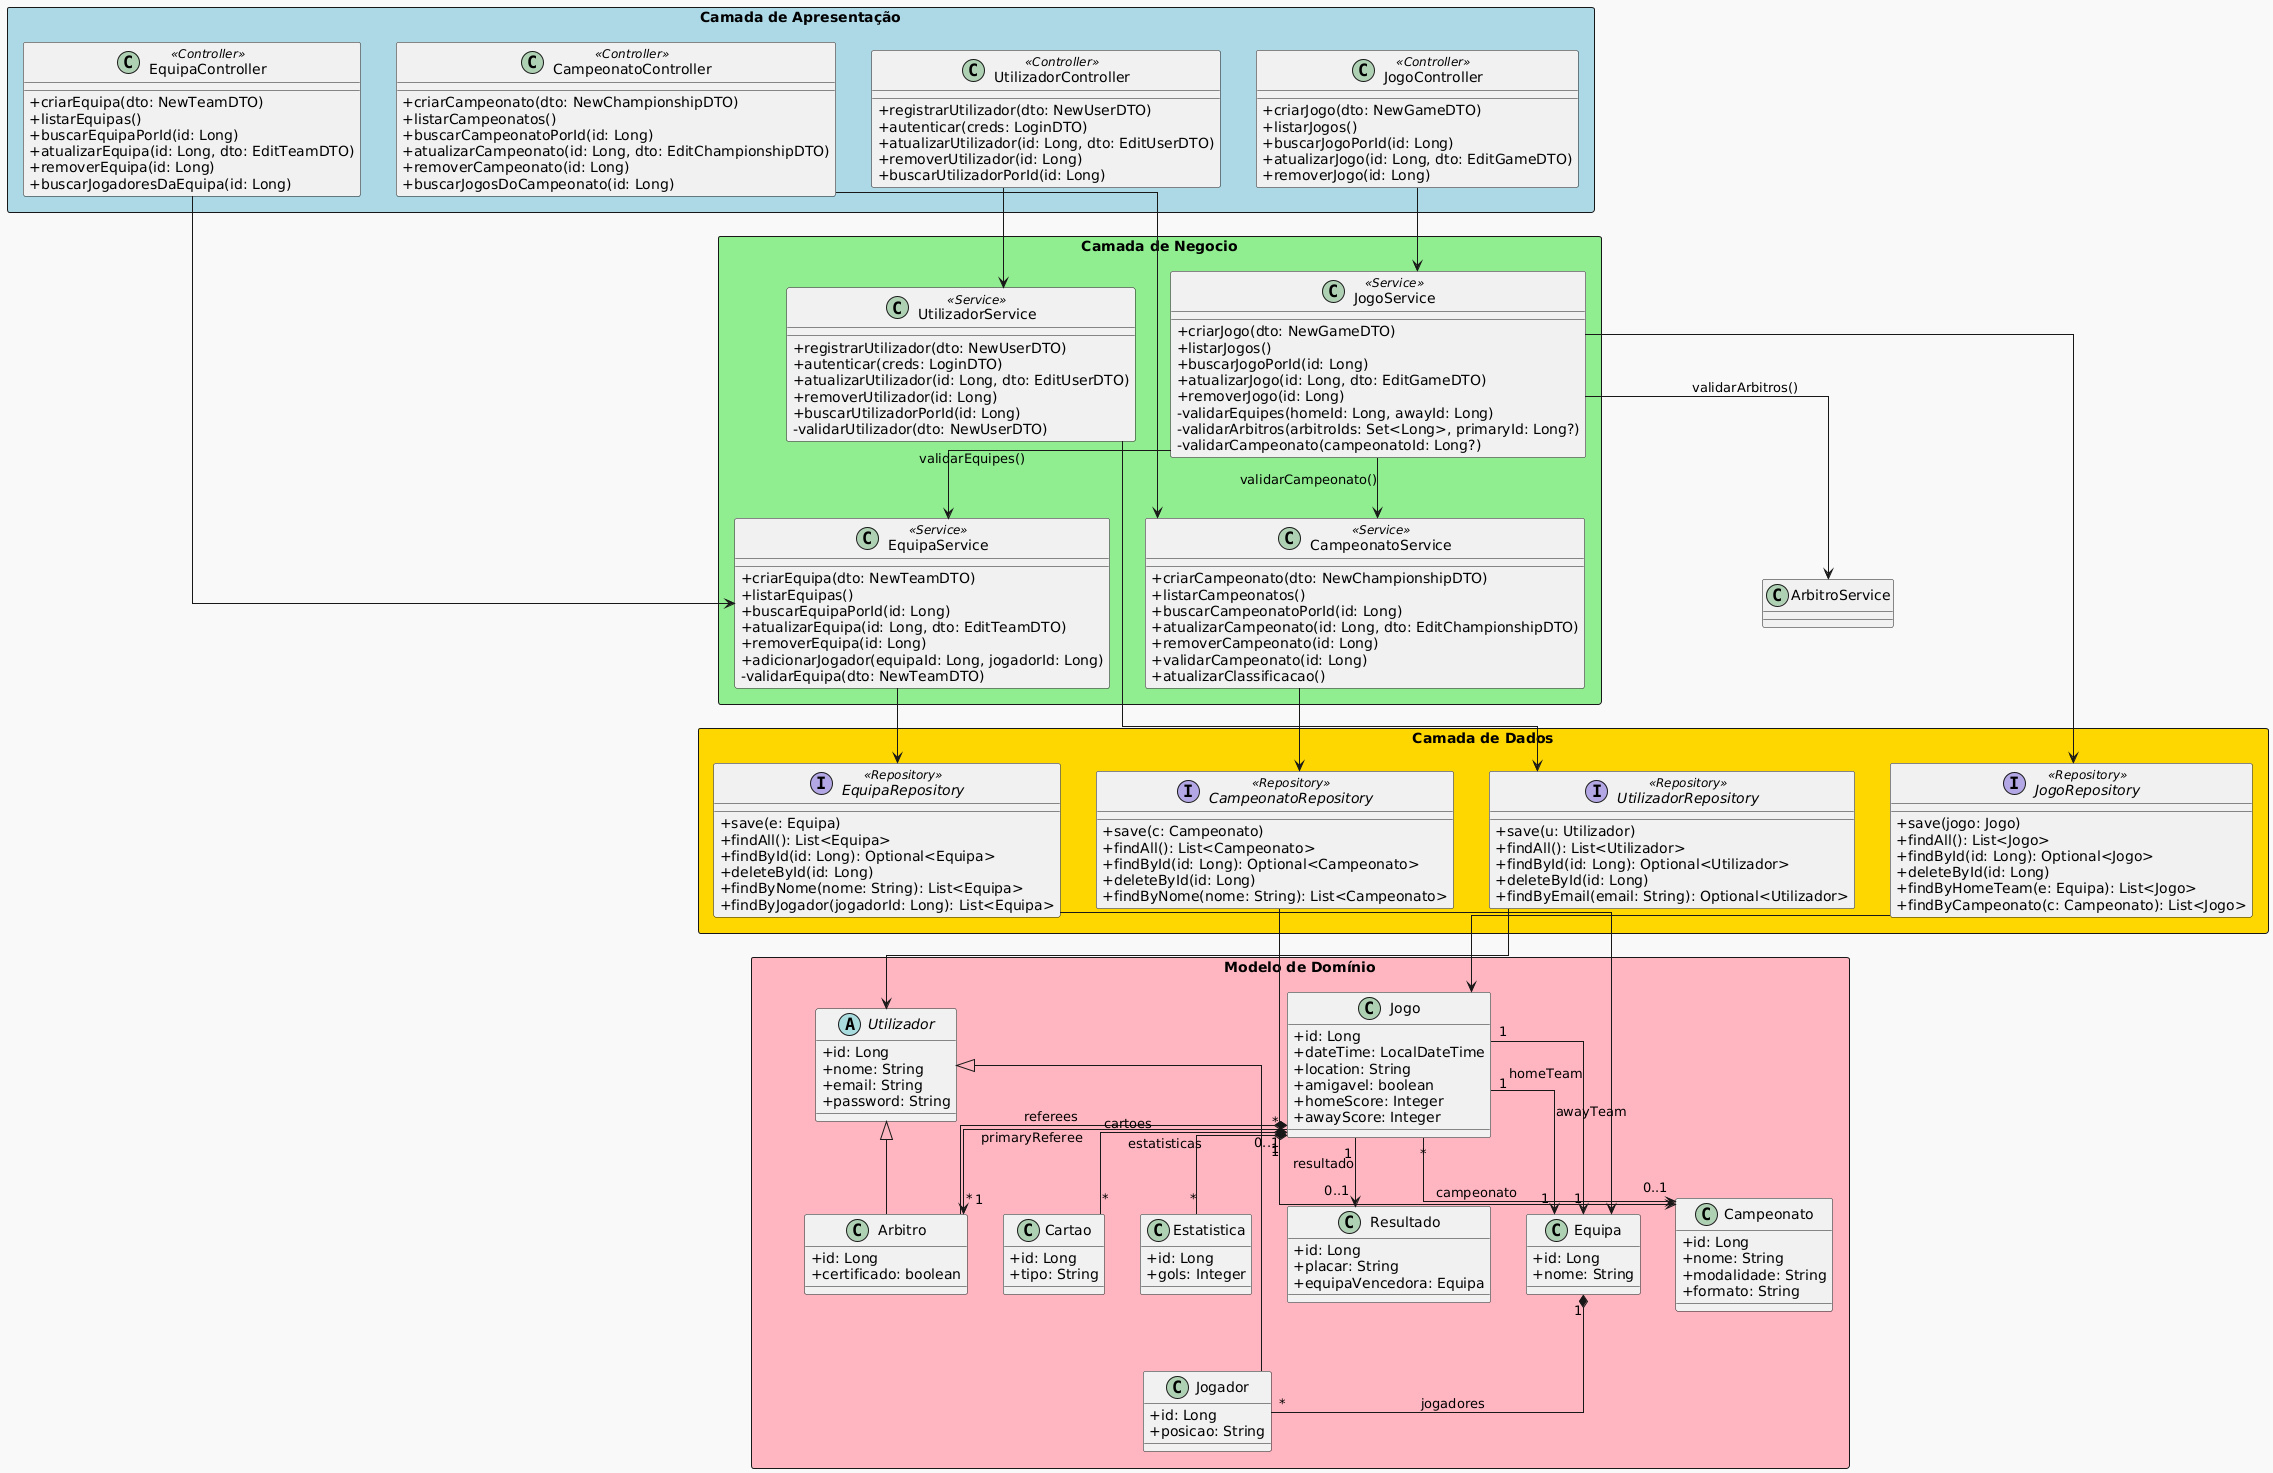

The diagram above was rendered by PlantUML. Its source (embedded in the PNG):
@startuml
skinparam backgroundColor #f9f9f9
skinparam packageStyle rectangle
skinparam classAttributeIconSize 0
skinparam linetype ortho

top to bottom direction

' Camada de Apresentação
package "Camada de Apresentação" <<Rectangle>> #ADD8E6 {
  class JogoController <<Controller>> {
    + criarJogo(dto: NewGameDTO)
    + listarJogos()
    + buscarJogoPorId(id: Long)
    + atualizarJogo(id: Long, dto: EditGameDTO)
    + removerJogo(id: Long)
  }
  class UtilizadorController <<Controller>> {
    + registrarUtilizador(dto: NewUserDTO)
    + autenticar(creds: LoginDTO)
    + atualizarUtilizador(id: Long, dto: EditUserDTO)
    + removerUtilizador(id: Long)
    + buscarUtilizadorPorId(id: Long)
  }
  class EquipaController <<Controller>> {
    + criarEquipa(dto: NewTeamDTO)
    + listarEquipas()
    + buscarEquipaPorId(id: Long)
    + atualizarEquipa(id: Long, dto: EditTeamDTO)
    + removerEquipa(id: Long)
    + buscarJogadoresDaEquipa(id: Long)
  }
  class CampeonatoController <<Controller>> {
    + criarCampeonato(dto: NewChampionshipDTO)
    + listarCampeonatos()
    + buscarCampeonatoPorId(id: Long)
    + atualizarCampeonato(id: Long, dto: EditChampionshipDTO)
    + removerCampeonato(id: Long)
    + buscarJogosDoCampeonato(id: Long)
  }
}

' Camada de negocio
package "Camada de Negocio" <<Rectangle>> #90EE90 {
  class JogoService <<Service>> {
    + criarJogo(dto: NewGameDTO)
    + listarJogos()
    + buscarJogoPorId(id: Long)
    + atualizarJogo(id: Long, dto: EditGameDTO)
    + removerJogo(id: Long)
    - validarEquipes(homeId: Long, awayId: Long)
    - validarArbitros(arbitroIds: Set<Long>, primaryId: Long?)
    - validarCampeonato(campeonatoId: Long?)
  }
  class UtilizadorService <<Service>> {
    + registrarUtilizador(dto: NewUserDTO)
    + autenticar(creds: LoginDTO)
    + atualizarUtilizador(id: Long, dto: EditUserDTO)
    + removerUtilizador(id: Long)
    + buscarUtilizadorPorId(id: Long)
    - validarUtilizador(dto: NewUserDTO)
  }
  class EquipaService <<Service>> {
    + criarEquipa(dto: NewTeamDTO)
    + listarEquipas()
    + buscarEquipaPorId(id: Long)
    + atualizarEquipa(id: Long, dto: EditTeamDTO)
    + removerEquipa(id: Long)
    + adicionarJogador(equipaId: Long, jogadorId: Long)
    - validarEquipa(dto: NewTeamDTO)
  }
  class CampeonatoService <<Service>> {
    + criarCampeonato(dto: NewChampionshipDTO)
    + listarCampeonatos()
    + buscarCampeonatoPorId(id: Long)
    + atualizarCampeonato(id: Long, dto: EditChampionshipDTO)
    + removerCampeonato(id: Long)
    + validarCampeonato(id: Long)
    + atualizarClassificacao()
  }
}

' Camada de Dados
package "Camada de Dados" <<Rectangle>> #FFD700 {
  interface JogoRepository <<Repository>> {
    + save(jogo: Jogo)
    + findAll(): List<Jogo>
    + findById(id: Long): Optional<Jogo>
    + deleteById(id: Long)
    + findByHomeTeam(e: Equipa): List<Jogo>
    + findByCampeonato(c: Campeonato): List<Jogo>
  }
  interface UtilizadorRepository <<Repository>> {
    + save(u: Utilizador)
    + findAll(): List<Utilizador>
    + findById(id: Long): Optional<Utilizador>
    + deleteById(id: Long)
    + findByEmail(email: String): Optional<Utilizador>
  }
  interface EquipaRepository <<Repository>> {
    + save(e: Equipa)
    + findAll(): List<Equipa>
    + findById(id: Long): Optional<Equipa>
    + deleteById(id: Long)
    + findByNome(nome: String): List<Equipa>
    + findByJogador(jogadorId: Long): List<Equipa>
  }
  interface CampeonatoRepository <<Repository>> {
    + save(c: Campeonato)
    + findAll(): List<Campeonato>
    + findById(id: Long): Optional<Campeonato>
    + deleteById(id: Long)
    + findByNome(nome: String): List<Campeonato>
  }
}

' Camada de Domínio (abaixo da Repositório)
package "Modelo de Domínio" <<Rectangle>> #FFB6C1 {
  abstract class Utilizador {
    + id: Long
    + nome: String
    + email: String
    + password: String
  }
  class Jogador {
    + id: Long
    + posicao: String
  }
  class Arbitro {
    + id: Long
    + certificado: boolean
  }
  class Equipa {
    + id: Long
    + nome: String
  }
  class Campeonato {
    + id: Long
    + nome: String
    + modalidade: String
    + formato: String
  }
  class Jogo {
    + id: Long
    + dateTime: LocalDateTime
    + location: String
    + amigavel: boolean
    + homeScore: Integer
    + awayScore: Integer
  }
  class Cartao {
    + id: Long
    + tipo: String
  }
  class Estatistica {
    + id: Long
    + gols: Integer
  }
  class Resultado {
    + id: Long
    + placar: String
    + equipaVencedora: Equipa
  }
}

' Conexões entre camadas e domínio
JogoController       --> JogoService
UtilizadorController --> UtilizadorService
EquipaController     --> EquipaService
CampeonatoController --> CampeonatoService

JogoService          --> JogoRepository
UtilizadorService    --> UtilizadorRepository
EquipaService        --> EquipaRepository
CampeonatoService    --> CampeonatoRepository

' Dependências de JogoService para outros serviços
JogoService          --> EquipaService : validarEquipes()
JogoService          --> CampeonatoService : validarCampeonato()
JogoService          --> ArbitroService : validarArbitros()

' Repositórios vinculados a entidades
JogoRepository       --> Jogo
UtilizadorRepository --> Utilizador
EquipaRepository     --> Equipa
CampeonatoRepository --> Campeonato

' Associações de domínio
Utilizador <|-- Jogador
Utilizador <|-- Arbitro
Equipa "1" *-- "*" Jogador : jogadores
Jogo   "1" --> "1"  Equipa : homeTeam
Jogo   "1" --> "1"  Equipa : awayTeam
Jogo   "*" *-- "*" Arbitro : referees
Jogo   "0..1" --> "1"  Arbitro : primaryReferee
Jogo   "*" --> "0..1" Campeonato : campeonato
Jogo   "1" *-- "*" Cartao      : cartoes
Jogo   "1" *-- "*" Estatistica : estatisticas
Jogo   "1" --> "0..1" Resultado   : resultado
@enduml